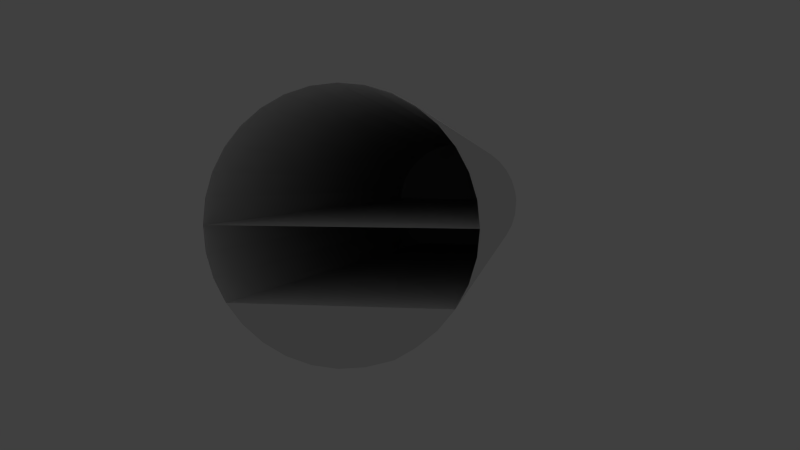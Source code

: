 # Source: Bow_Compartment.blend  (saved by Blender 2.73.0; exported with 4.5.12 LTS)
import bpy
from mathutils import Matrix  # noqa: F401  (used for matrix-valued properties, if any)

bpy.ops.wm.read_factory_settings(use_empty=True)
scene = bpy.context.scene
scene.name = 'Scene'

# ---- collections
col_collection_1 = bpy.data.collections.new('Collection 1'); scene.collection.children.link(col_collection_1)

# ---- world
world_world = bpy.data.worlds.new('World'); scene.world = world_world
world_world.use_nodes = True; world_world.node_tree.nodes.clear()
_N = world_world.node_tree.nodes; _L = world_world.node_tree.links
n0 = _N.new('ShaderNodeOutputWorld'); n0.name = 'World Output'; n0.location = (300, 300)
n1 = _N.new('ShaderNodeBackground'); n1.name = 'Background'; n1.location = (10, 300)
n1.inputs[0].default_value = (0.05088, 0.05088, 0.05088, 1.0)
_L.new(n1.outputs[0], n0.inputs[0])
n0.is_active_output = True
world_world.color = (0.05088, 0.05088, 0.05088)
world_world.use_sun_shadow = False
world_world.sun_shadow_jitter_overblur = 0.0
world_world.cycles.sampling_method = 'MANUAL'
world_world.cycles.sample_map_resolution = 256

# ---- cameras
cam_camera = bpy.data.cameras.new('Camera')
cam_camera.sensor_fit = 'HORIZONTAL'
cam_camera.clip_end = 100.0
cam_camera.lens = 35.0
cam_camera.sensor_width = 24.89
cam_camera.sensor_height = 18.66
cam_camera.ortho_scale = 7.314
cam_camera.dof.focus_distance = 0.0

# ---- lights
light_lamp = bpy.data.lights.new('Lamp', 'POINT')
light_lamp.transmission_factor = 0.0
light_lamp.cutoff_distance = 30.0
light_lamp.energy = 100.0
light_lamp.shadow_buffer_clip_start = 1.001
light_lamp.shadow_soft_size = 0.1
light_lamp.shadow_maximum_resolution = 0.006
light_lamp.use_absolute_resolution = True
light_lamp.cycles.use_multiple_importance_sampling = False

# ---- meshes
me_circle_000 = bpy.data.meshes.new('Circle.000')
me_circle_000.from_pydata([(-0.6747, -11.25, -2.642), (-1.022, -11.25, -2.591), (-1.518, -11.33, -2.441), (-1.975, -11.25, -2.196), (-2.375, -11.33, -1.868), (-2.704, -11.25, -1.468), (-2.948, -11.25, -1.011), (-3.098, -11.25, -0.5153), (-3.149, -11.25, 8.713e-07), (-3.098, -11.25, 0.5154), (-2.948, -11.33, 1.011), (-2.704, -11.25, 1.468), (-2.375, -11.33, 1.868), (-1.975, -11.33, 2.196), (-1.518, -11.33, 2.441), (-1.022, -11.25, 2.591), (-0.6747, -11.33, 2.642), (0.008236, -11.25, 2.591), (0.5038, -11.25, 2.441), (0.9605, -11.25, 2.196), (1.361, -11.25, 1.868), (1.689, -11.33, 1.468), (1.933, -11.33, 1.011), (2.084, -11.25, 0.5153), (2.134, -11.25, -1.831e-06), (2.084, -11.25, -0.5154), (1.933, -11.25, -1.056), (1.689, -11.33, -1.468), (1.361, -11.33, -1.868), (0.9605, -11.33, -2.196), (0.5038, -11.33, -2.441), (0.008231, -11.25, -2.591), (-0.5176, -11.25, -0.001424), (0.5038, -11.25, -2.441), (0.9605, -11.25, -2.196), (1.361, -11.25, -1.868), (1.689, -11.25, -1.468), (-0.5176, -11.33, -0.001424), (0.008231, -11.33, -2.591), (1.933, -11.33, -1.056), (2.084, -11.33, -0.5154), (1.933, -11.25, 1.011), (1.689, -11.25, 1.468), (2.134, -11.33, -1.831e-06), (2.084, -11.33, 0.5153), (1.361, -11.33, 1.868), (0.9605, -11.33, 2.196), (-0.6747, -11.25, 2.642), (0.5038, -11.33, 2.441), (-1.518, -11.25, 2.441), (-1.975, -11.25, 2.196), (-2.375, -11.25, 1.868), (0.008236, -11.33, 2.591), (-2.948, -11.25, 1.011), (-1.022, -11.33, 2.591), (-2.704, -11.33, 1.468), (-3.098, -11.33, 0.5154), (-3.149, -11.33, 8.713e-07), (-3.098, -11.33, -0.5153), (-2.375, -11.25, -1.868), (-2.948, -11.33, -1.011), (-1.518, -11.25, -2.441), (-2.704, -11.33, -1.468), (-1.975, -11.33, -2.196), (-1.022, -11.33, -2.591), (-0.6747, -11.33, -2.642)], [], [(33, 34, 29, 30), (1, 0, 65, 64), (11, 53, 10, 55), (35, 36, 27, 28), (25, 24, 43, 40), (15, 49, 14, 54), (17, 47, 16, 52), (18, 17, 52, 48), (7, 6, 60, 58), (50, 51, 12, 13), (61, 1, 64, 2), (23, 41, 22, 44), (31, 0, 32), (41, 42, 21, 22), (20, 19, 46, 45), (9, 8, 57, 56), (18, 19, 32), (7, 8, 32), (59, 3, 63, 4), (31, 33, 30, 38), (5, 6, 32), (25, 26, 32), (53, 9, 56, 10), (34, 35, 28, 29), (23, 24, 32), (24, 23, 44, 43), (51, 11, 55, 12), (26, 25, 40, 39), (47, 15, 54, 16), (6, 5, 62, 60), (19, 20, 32), (8, 9, 32), (49, 50, 13, 14), (17, 18, 32), (6, 7, 32), (42, 20, 45, 21), (19, 18, 48, 46), (8, 7, 58, 57), (24, 25, 32), (3, 61, 2, 63), (36, 26, 39, 27), (0, 31, 38, 65), (0, 1, 32), (5, 59, 4, 62), (45, 37, 21), (56, 37, 10), (29, 37, 30), (27, 37, 28), (16, 37, 52), (63, 37, 4), (14, 37, 54), (64, 37, 2), (12, 37, 13), (21, 37, 22), (10, 37, 55), (30, 37, 38), (28, 37, 29), (39, 37, 27), (4, 37, 62), (54, 37, 16), (2, 37, 63), (13, 37, 14), (22, 37, 44), (55, 37, 12), (65, 37, 64), (43, 37, 40), (60, 37, 58), (52, 37, 48), (57, 37, 56), (46, 37, 45), (44, 37, 43), (40, 37, 39), (62, 37, 60), (58, 37, 57), (48, 37, 46), (38, 37, 65), (11, 51, 32), (41, 23, 32), (50, 49, 32), (61, 3, 32), (15, 47, 32), (59, 5, 32), (26, 36, 32), (35, 34, 32), (33, 31, 32), (53, 11, 32), (42, 41, 32), (51, 50, 32), (1, 61, 32), (49, 15, 32), (3, 59, 32), (47, 17, 32), (36, 35, 32), (34, 33, 32), (9, 53, 32), (20, 42, 32)])
me_circle_000.use_remesh_preserve_volume = False
me_circle_000.use_remesh_preserve_attributes = False
me_circle_000.use_mirror_vertex_groups = False
me_circle_000.update()
me_circle_003 = bpy.data.meshes.new('Circle.003')
me_circle_003.from_pydata([(-0.6747, -11.25, -2.642), (-1.022, -11.25, -2.591), (-1.518, -11.25, -2.441), (-1.975, -11.25, -2.196), (-2.375, -11.25, -1.868), (-2.704, -11.25, -1.468), (-2.948, -11.25, -1.011), (-3.098, -11.25, -0.5153), (-3.149, -11.25, 8.713e-07), (-3.098, -11.25, 0.5154), (-2.948, -11.25, 1.011), (-2.704, -11.25, 1.468), (-2.375, -11.25, 1.868), (-1.975, -11.25, 2.196), (-1.518, -11.25, 2.441), (-1.022, -11.25, 2.591), (-0.6747, -11.25, 2.642), (0.008236, -11.25, 2.591), (0.5038, -11.25, 2.441), (0.9605, -11.25, 2.196), (1.361, -11.25, 1.868), (1.689, -11.25, 1.468), (1.933, -11.25, 1.011), (2.084, -11.25, 0.5153), (2.134, -11.25, -1.831e-06), (2.084, -11.25, -0.5154), (1.933, -11.25, -1.056), (1.689, -11.25, -1.468), (1.361, -11.25, -1.868), (0.9605, -11.25, -2.196), (0.5038, -11.25, -2.441), (0.008231, -11.25, -2.591), (-0.6747, 9.144, -3.962), (-1.448, 9.144, -3.886), (-2.191, 9.144, -3.661), (-2.876, 9.144, -3.295), (-3.477, 9.144, -2.802), (-3.969, 9.144, -2.201), (-4.336, 9.144, -1.516), (-4.561, 9.144, -0.773), (-4.637, 9.144, 2.063e-06), (-4.561, 9.144, 0.773), (-4.336, 9.144, 1.516), (-3.969, 9.144, 2.201), (-3.477, 9.144, 2.802), (-2.876, 9.144, 3.295), (-2.191, 9.144, 3.661), (-1.448, 9.144, 3.886), (-0.6747, 9.144, 3.962), (0.09828, 9.144, 3.886), (0.8416, 9.144, 3.661), (1.527, 9.144, 3.295), (2.62, 9.144, 2.201), (2.986, 9.144, 1.516), (3.212, 9.144, 0.773), (3.288, 9.144, -1.99e-06), (3.212, 9.144, -0.773), (2.986, 9.144, -1.597), (2.62, 9.144, -2.201), (1.527, 9.144, -3.295), (0.8416, 9.144, -3.661), (0.09827, 9.144, -3.886), (1.361, -11.25, -8.771e-07), (1.361, -11.25, -1.056), (1.361, -11.25, 1.011), (1.361, -11.25, -0.5154), (1.361, -11.25, 1.468), (1.361, -11.25, -1.468), (1.361, -11.25, 0.5153), (2.127, 9.144, 2.802), (2.127, 9.144, -2.802), (2.127, 9.144, 0.02454), (2.127, 9.144, -1.597), (2.127, 9.144, 1.646), (2.127, 9.144, -0.8021), (2.127, 9.144, 2.379), (2.127, 9.144, -2.33), (2.127, 9.144, 0.8512), (1.527, 9.144, 3.295), (1.527, 9.144, -3.295), (1.527, 9.144, -5.857e-07), (1.527, 9.144, -1.783), (1.527, 9.144, 1.783), (1.527, 9.144, -0.909), (1.527, 9.144, 2.589), (1.527, 9.144, -2.589), (1.527, 9.144, 0.909)], [], [(30, 31, 61, 60), (8, 9, 41, 40), (17, 18, 50, 49), (6, 7, 39, 38), (26, 27, 58, 57), (4, 5, 37, 36), (15, 16, 48, 47), (24, 25, 56, 55), (2, 3, 35, 34), (13, 14, 46, 45), (22, 23, 54, 53), (0, 1, 33, 32), (11, 12, 44, 43), (31, 0, 32, 61), (73, 75, 52, 53), (9, 10, 42, 41), (29, 30, 60, 59), (18, 19, 51, 50), (7, 8, 40, 39), (75, 69, 52), (16, 17, 49, 48), (5, 6, 38, 37), (25, 26, 57, 56), (3, 4, 36, 35), (14, 15, 47, 46), (23, 24, 55, 54), (1, 2, 34, 33), (12, 13, 45, 44), (21, 22, 53, 52), (10, 11, 43, 42), (28, 27, 67), (27, 26, 63, 67), (65, 63, 26, 25), (62, 65, 25, 24), (68, 62, 24, 23), (64, 68, 23, 22), (66, 64, 22, 21), (66, 21, 20), (68, 64, 73, 77), (67, 63, 72, 76), (66, 20, 69, 75), (65, 62, 71, 74), (64, 66, 75, 73), (63, 65, 74, 72), (62, 68, 77, 71), (28, 67, 76, 70), (19, 20, 69, 51), (28, 29, 59, 70), (20, 21, 52, 69), (27, 28, 70, 58), (77, 73, 53, 54), (71, 77, 54, 55), (74, 71, 55, 56), (72, 74, 56, 57), (76, 72, 57, 58), (76, 58, 70), (0, 16, 48, 32), (64, 68, 86, 82), (63, 67, 85, 81), (20, 66, 84, 78), (62, 65, 83, 80), (66, 64, 82, 84), (65, 63, 81, 83), (68, 62, 80, 86), (67, 28, 79, 85), (70, 79, 85, 76), (76, 85, 81, 72), (72, 81, 83, 74), (74, 83, 80, 71), (71, 80, 86, 77), (77, 86, 82, 73), (73, 82, 84, 75), (75, 84, 78, 69)])
me_circle_003.use_remesh_preserve_volume = False
me_circle_003.use_remesh_preserve_attributes = False
me_circle_003.use_mirror_vertex_groups = False
me_circle_003.update()

# ---- objects
ob_aft__rear__end = bpy.data.objects.new('AFT (rear) end', None)
ob_bow_compartment_fwd_bulkhead = bpy.data.objects.new('Bow_Compartment.FWD_Bulkhead', me_circle_000)
ob_lamp = bpy.data.objects.new('Lamp', light_lamp)
ob_camera = bpy.data.objects.new('Camera', cam_camera)
ob_bow_compartment = bpy.data.objects.new('Bow_Compartment', me_circle_003)

# ---- transforms, parenting, visibility, modifiers, constraints
ob_aft__rear__end.location = (0.09739, 9.144, 4.608)
ob_aft__rear__end.empty_display_type = 'CIRCLE'
ob_aft__rear__end.empty_display_size = 4.932
ob_aft__rear__end.empty_image_offset = (0.0, 0.0)
ob_aft__rear__end.lineart.crease_threshold = 0.0
ob_bow_compartment_fwd_bulkhead.location = (0.0, 0.0, 4.0)
ob_bow_compartment_fwd_bulkhead.rotation_euler = (-0.0, 1.571, 0.0)
ob_bow_compartment_fwd_bulkhead.lineart.crease_threshold = 0.0
ob_lamp.location = (4.076, 1.005, 5.904)
ob_lamp.rotation_euler = (0.6503, 0.05522, 1.866)
ob_lamp.lock_rotations_4d = False
ob_lamp.empty_display_type = 'ARROWS'
ob_lamp.color = (0.0, 0.0, 0.0, 0.0)
ob_lamp.lineart.crease_threshold = 0.0
ob_camera.location = (-8.28, 39.08, 6.644)
ob_camera.rotation_euler = (1.509, 0.0001613, 3.356)
ob_camera.lock_rotations_4d = False
ob_camera.empty_display_type = 'ARROWS'
ob_camera.color = (0.0, 0.0, 0.0, 0.0)
ob_camera.display_type = 'WIRE'
ob_camera.lineart.crease_threshold = 0.0
ob_bow_compartment.location = (0.0, 0.0, 4.0)
ob_bow_compartment.rotation_euler = (-0.0, 1.571, 0.0)
ob_bow_compartment.lineart.crease_threshold = 0.0

# ---- collection membership
col_collection_1.objects.link(ob_aft__rear__end)
col_collection_1.objects.link(ob_bow_compartment_fwd_bulkhead)
col_collection_1.objects.link(ob_lamp)
col_collection_1.objects.link(ob_camera)
col_collection_1.objects.link(ob_bow_compartment)

# ---- scene / render settings (as saved in the file)
scene.camera = ob_camera
scene.frame_start = 1; scene.frame_end = 300; scene.frame_set(1)
scene.render.engine = 'CYCLES'
scene.render.fps = 30
scene.render.dither_intensity = 0.0
scene.render.use_stamp_time = False
scene.render.use_stamp_date = False
scene.render.use_stamp_frame = False
scene.render.use_stamp_camera = False
scene.render.use_stamp_scene = False
scene.render.use_stamp_note = True
scene.render.use_stamp_filename = False
scene.render.use_stamp_render_time = False
scene.render.use_stamp = True
scene.render.use_persistent_data = True
scene.cycles.use_denoising = False
scene.cycles.samples = 10
scene.cycles.sampling_pattern = 'TABULATED_SOBOL'
scene.cycles.light_sampling_threshold = 0.0
scene.cycles.use_adaptive_sampling = False
scene.cycles.use_light_tree = False
scene.cycles.blur_glossy = 0.0
scene.cycles.pixel_filter_type = 'GAUSSIAN'
scene.cycles.sample_clamp_indirect = 0.0
scene.view_settings.view_transform = 'Standard'
bpy.context.view_layer.update()
